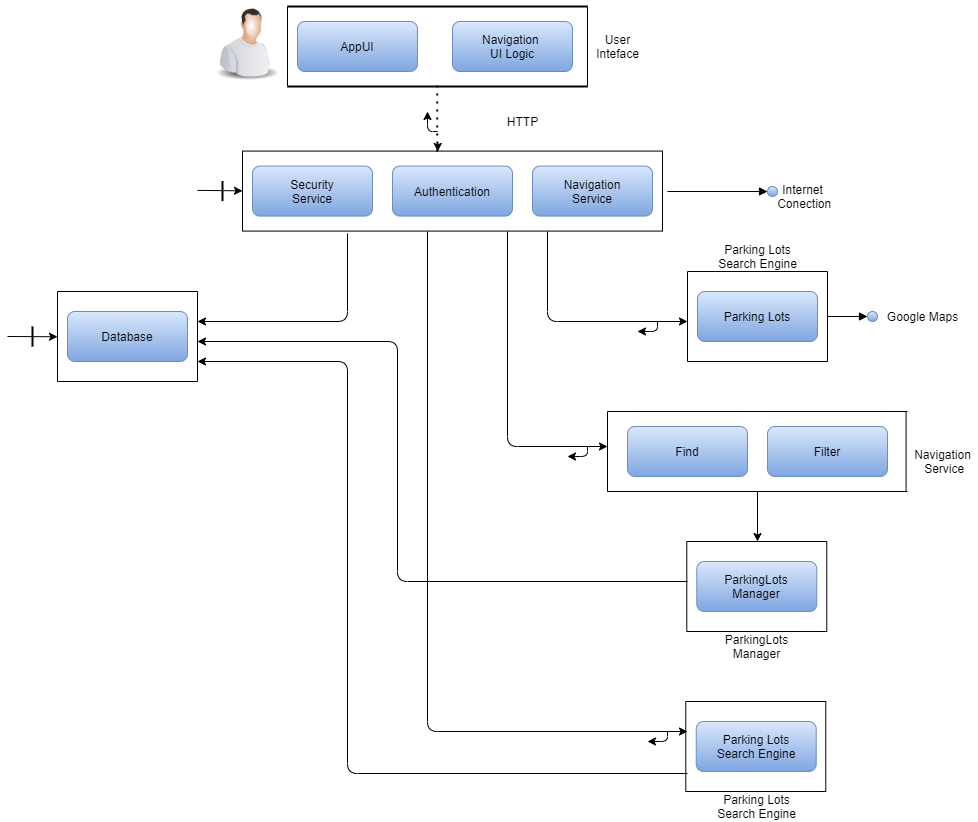

The diagram above was exported from draw.io. Its source (the exported page's mxGraphModel, read from the mxfile embedded in the PNG):
<mxGraphModel dx="2175" dy="645" grid="1" gridSize="10" guides="1" tooltips="1" connect="1" arrows="1" fold="1" page="1" pageScale="1" pageWidth="850" pageHeight="1100" background="#ffffff" math="0" shadow="0">
  <root>
    <mxCell id="0" />
    <mxCell id="1" parent="0" />
    <mxCell id="-lKbO8Xb0GjMP_1REZTQ-4" value="AppUI" style="shape=ext;html=1;whiteSpace=wrap;fillColor=#dae8fc;rounded=1;gradientColor=#7ea6e0;strokeColor=#6c8ebf;" parent="1" vertex="1">
      <mxGeometry x="270" y="30" width="120" height="50" as="geometry" />
    </mxCell>
    <mxCell id="-lKbO8Xb0GjMP_1REZTQ-8" value="Database" style="shape=ext;html=1;whiteSpace=wrap;fillColor=#dae8fc;rounded=1;gradientColor=#7ea6e0;strokeColor=#6c8ebf;" parent="1" vertex="1">
      <mxGeometry x="40" y="320" width="120" height="50" as="geometry" />
    </mxCell>
    <mxCell id="-lKbO8Xb0GjMP_1REZTQ-6" value="Authentication" style="shape=ext;html=1;whiteSpace=wrap;strokeColor=#6c8ebf;fillColor=#dae8fc;rounded=1;gradientColor=#7ea6e0;" parent="1" vertex="1">
      <mxGeometry x="365" y="174.58" width="120" height="50" as="geometry" />
    </mxCell>
    <mxCell id="-lKbO8Xb0GjMP_1REZTQ-13" value="" style="line;strokeWidth=2;direction=south;html=1;" parent="1" vertex="1">
      <mxGeometry x="185" y="189.58" width="20" height="20" as="geometry" />
    </mxCell>
    <mxCell id="-lKbO8Xb0GjMP_1REZTQ-19" value="" style="endArrow=classic;html=1;" parent="1" edge="1">
      <mxGeometry width="50" height="50" relative="1" as="geometry">
        <mxPoint x="170" y="198.87" as="sourcePoint" />
        <mxPoint x="215" y="199.37" as="targetPoint" />
      </mxGeometry>
    </mxCell>
    <mxCell id="-lKbO8Xb0GjMP_1REZTQ-21" value="" style="endArrow=classic;html=1;" parent="1" edge="1">
      <mxGeometry width="50" height="50" relative="1" as="geometry">
        <mxPoint x="-20" y="345" as="sourcePoint" />
        <mxPoint x="30" y="345.25" as="targetPoint" />
      </mxGeometry>
    </mxCell>
    <mxCell id="-lKbO8Xb0GjMP_1REZTQ-22" value="" style="edgeStyle=elbowEdgeStyle;elbow=horizontal;endArrow=classic;html=1;" parent="1" edge="1">
      <mxGeometry width="50" height="50" relative="1" as="geometry">
        <mxPoint x="520" y="240" as="sourcePoint" />
        <mxPoint x="660" y="330" as="targetPoint" />
        <Array as="points">
          <mxPoint x="520" y="330" />
          <mxPoint x="370" y="295" />
        </Array>
      </mxGeometry>
    </mxCell>
    <mxCell id="-lKbO8Xb0GjMP_1REZTQ-23" value="Parking Lots" style="whiteSpace=wrap;html=1;fillColor=#dae8fc;rounded=1;gradientColor=#7ea6e0;strokeColor=#6c8ebf;" parent="1" vertex="1">
      <mxGeometry x="670" y="300" width="120" height="50" as="geometry" />
    </mxCell>
    <mxCell id="-lKbO8Xb0GjMP_1REZTQ-25" value="" style="endArrow=classic;html=1;" parent="1" edge="1">
      <mxGeometry width="50" height="50" relative="1" as="geometry">
        <mxPoint x="630" y="330" as="sourcePoint" />
        <mxPoint x="610" y="340" as="targetPoint" />
        <Array as="points">
          <mxPoint x="630" y="340" />
        </Array>
      </mxGeometry>
    </mxCell>
    <mxCell id="-lKbO8Xb0GjMP_1REZTQ-26" value="Parking Lots&lt;br&gt;Search Engine" style="whiteSpace=wrap;html=1;fillColor=#dae8fc;rounded=1;shadow=0;gradientColor=#7ea6e0;strokeColor=#6c8ebf;" parent="1" vertex="1">
      <mxGeometry x="668.7099999999999" y="730" width="120" height="50" as="geometry" />
    </mxCell>
    <mxCell id="-lKbO8Xb0GjMP_1REZTQ-27" value="" style="edgeStyle=elbowEdgeStyle;elbow=horizontal;endArrow=classic;html=1;" parent="1" edge="1">
      <mxGeometry width="50" height="50" relative="1" as="geometry">
        <mxPoint x="400" y="240" as="sourcePoint" />
        <mxPoint x="660" y="740" as="targetPoint" />
        <Array as="points">
          <mxPoint x="400" y="490" />
        </Array>
      </mxGeometry>
    </mxCell>
    <mxCell id="-lKbO8Xb0GjMP_1REZTQ-28" value="" style="endArrow=classic;html=1;" parent="1" edge="1">
      <mxGeometry width="50" height="50" relative="1" as="geometry">
        <mxPoint x="640" y="740" as="sourcePoint" />
        <mxPoint x="620" y="750" as="targetPoint" />
        <Array as="points">
          <mxPoint x="640" y="750" />
        </Array>
      </mxGeometry>
    </mxCell>
    <mxCell id="-lKbO8Xb0GjMP_1REZTQ-29" value="" style="ellipse;whiteSpace=wrap;html=1;aspect=fixed;gradientColor=#7ea6e0;fillColor=#dae8fc;strokeColor=#6c8ebf;" parent="1" vertex="1">
      <mxGeometry x="840" y="320" width="10" height="10" as="geometry" />
    </mxCell>
    <mxCell id="-lKbO8Xb0GjMP_1REZTQ-31" value="&lt;br&gt;" style="text;html=1;align=center;verticalAlign=middle;resizable=0;points=[];autosize=1;" parent="1" vertex="1">
      <mxGeometry x="895" y="305" width="20" height="20" as="geometry" />
    </mxCell>
    <mxCell id="-lKbO8Xb0GjMP_1REZTQ-33" value="" style="endArrow=classic;html=1;" parent="1" edge="1">
      <mxGeometry width="50" height="50" relative="1" as="geometry">
        <mxPoint x="320" y="242" as="sourcePoint" />
        <mxPoint x="170" y="330" as="targetPoint" />
        <Array as="points">
          <mxPoint x="320" y="330" />
        </Array>
      </mxGeometry>
    </mxCell>
    <mxCell id="-lKbO8Xb0GjMP_1REZTQ-34" value="" style="endArrow=none;dashed=1;html=1;dashPattern=1 3;strokeWidth=2;" parent="1" edge="1">
      <mxGeometry width="50" height="50" relative="1" as="geometry">
        <mxPoint x="409.76" y="160" as="sourcePoint" />
        <mxPoint x="409.76" y="90" as="targetPoint" />
      </mxGeometry>
    </mxCell>
    <mxCell id="-lKbO8Xb0GjMP_1REZTQ-36" value="" style="endArrow=block;endFill=1;endSize=6;html=1;entryX=0;entryY=0.5;entryDx=0;entryDy=0;" parent="1" target="-lKbO8Xb0GjMP_1REZTQ-29" edge="1">
      <mxGeometry width="100" relative="1" as="geometry">
        <mxPoint x="800" y="325" as="sourcePoint" />
        <mxPoint x="500" y="250" as="targetPoint" />
      </mxGeometry>
    </mxCell>
    <mxCell id="-lKbO8Xb0GjMP_1REZTQ-37" value="" style="endArrow=classic;html=1;" parent="1" edge="1">
      <mxGeometry width="50" height="50" relative="1" as="geometry">
        <mxPoint x="660" y="782" as="sourcePoint" />
        <mxPoint x="170" y="370" as="targetPoint" />
        <Array as="points">
          <mxPoint x="320" y="782" />
          <mxPoint x="320" y="370" />
        </Array>
      </mxGeometry>
    </mxCell>
    <mxCell id="-lKbO8Xb0GjMP_1REZTQ-44" value="HTTP" style="text;html=1;align=center;verticalAlign=middle;resizable=0;points=[];autosize=1;" parent="1" vertex="1">
      <mxGeometry x="470" y="120" width="50" height="20" as="geometry" />
    </mxCell>
    <mxCell id="-lKbO8Xb0GjMP_1REZTQ-45" value="" style="endArrow=classic;html=1;" parent="1" edge="1">
      <mxGeometry width="50" height="50" relative="1" as="geometry">
        <mxPoint x="409.75" y="160" as="sourcePoint" />
        <mxPoint x="410.25" y="160" as="targetPoint" />
        <Array as="points">
          <mxPoint x="410.25" y="150" />
        </Array>
      </mxGeometry>
    </mxCell>
    <mxCell id="-lKbO8Xb0GjMP_1REZTQ-46" value="Navigation&amp;nbsp;&lt;br&gt;UI Logic" style="whiteSpace=wrap;html=1;strokeColor=#6c8ebf;fillColor=#dae8fc;rounded=1;gradientColor=#7ea6e0;" parent="1" vertex="1">
      <mxGeometry x="425" y="30" width="120" height="50" as="geometry" />
    </mxCell>
    <mxCell id="-lKbO8Xb0GjMP_1REZTQ-48" value="" style="line;strokeWidth=2;html=1;fillColor=#FFFFFF;" parent="1" vertex="1">
      <mxGeometry x="260" y="10" width="300" height="10" as="geometry" />
    </mxCell>
    <mxCell id="-lKbO8Xb0GjMP_1REZTQ-49" value="" style="line;strokeWidth=2;html=1;fillColor=#FFFFFF;" parent="1" vertex="1">
      <mxGeometry x="260" y="90" width="300" height="10" as="geometry" />
    </mxCell>
    <mxCell id="-lKbO8Xb0GjMP_1REZTQ-51" value="" style="endArrow=none;html=1;entryX=0;entryY=0.5;entryDx=0;entryDy=0;entryPerimeter=0;exitX=0;exitY=0.5;exitDx=0;exitDy=0;exitPerimeter=0;" parent="1" source="-lKbO8Xb0GjMP_1REZTQ-49" target="-lKbO8Xb0GjMP_1REZTQ-48" edge="1">
      <mxGeometry width="50" height="50" relative="1" as="geometry">
        <mxPoint x="290" y="250" as="sourcePoint" />
        <mxPoint x="340" y="200" as="targetPoint" />
      </mxGeometry>
    </mxCell>
    <mxCell id="-lKbO8Xb0GjMP_1REZTQ-52" value="" style="endArrow=none;html=1;entryX=1;entryY=0.5;entryDx=0;entryDy=0;entryPerimeter=0;exitX=1;exitY=0.5;exitDx=0;exitDy=0;exitPerimeter=0;" parent="1" source="-lKbO8Xb0GjMP_1REZTQ-49" target="-lKbO8Xb0GjMP_1REZTQ-48" edge="1">
      <mxGeometry width="50" height="50" relative="1" as="geometry">
        <mxPoint x="270" y="105" as="sourcePoint" />
        <mxPoint x="270" y="25" as="targetPoint" />
      </mxGeometry>
    </mxCell>
    <mxCell id="-lKbO8Xb0GjMP_1REZTQ-54" value="" style="endArrow=classic;html=1;" parent="1" edge="1">
      <mxGeometry width="50" height="50" relative="1" as="geometry">
        <mxPoint x="410" y="140" as="sourcePoint" />
        <mxPoint x="400" y="120" as="targetPoint" />
        <Array as="points">
          <mxPoint x="400" y="140" />
        </Array>
      </mxGeometry>
    </mxCell>
    <mxCell id="-lKbO8Xb0GjMP_1REZTQ-55" value="Navigation&lt;br&gt;Service" style="whiteSpace=wrap;html=1;strokeColor=#6c8ebf;fillColor=#dae8fc;rounded=1;gradientColor=#7ea6e0;" parent="1" vertex="1">
      <mxGeometry x="505" y="174.58" width="120" height="50" as="geometry" />
    </mxCell>
    <mxCell id="-lKbO8Xb0GjMP_1REZTQ-56" value="User&lt;br&gt;Inteface" style="text;html=1;align=center;verticalAlign=middle;resizable=0;points=[];autosize=1;" parent="1" vertex="1">
      <mxGeometry x="560" y="40" width="60" height="30" as="geometry" />
    </mxCell>
    <mxCell id="-lKbO8Xb0GjMP_1REZTQ-57" value="" style="endArrow=none;html=1;" parent="1" edge="1">
      <mxGeometry width="50" height="50" relative="1" as="geometry">
        <mxPoint x="215" y="159.58" as="sourcePoint" />
        <mxPoint x="635" y="159.58" as="targetPoint" />
      </mxGeometry>
    </mxCell>
    <mxCell id="-lKbO8Xb0GjMP_1REZTQ-58" value="" style="endArrow=none;html=1;" parent="1" edge="1">
      <mxGeometry width="50" height="50" relative="1" as="geometry">
        <mxPoint x="215" y="239.58" as="sourcePoint" />
        <mxPoint x="635" y="239.58" as="targetPoint" />
      </mxGeometry>
    </mxCell>
    <mxCell id="-lKbO8Xb0GjMP_1REZTQ-59" value="" style="endArrow=none;html=1;" parent="1" edge="1">
      <mxGeometry width="50" height="50" relative="1" as="geometry">
        <mxPoint x="215" y="239.58" as="sourcePoint" />
        <mxPoint x="215" y="159.58" as="targetPoint" />
      </mxGeometry>
    </mxCell>
    <mxCell id="-lKbO8Xb0GjMP_1REZTQ-60" value="" style="endArrow=none;html=1;" parent="1" edge="1">
      <mxGeometry width="50" height="50" relative="1" as="geometry">
        <mxPoint x="635" y="239.58" as="sourcePoint" />
        <mxPoint x="635" y="159.58" as="targetPoint" />
      </mxGeometry>
    </mxCell>
    <mxCell id="-lKbO8Xb0GjMP_1REZTQ-65" value="&lt;span&gt;Parking Lots&lt;/span&gt;&lt;br&gt;&lt;span&gt;Search Engine&lt;/span&gt;" style="text;html=1;align=center;verticalAlign=middle;resizable=0;points=[];autosize=1;" parent="1" vertex="1">
      <mxGeometry x="685" y="250" width="90" height="30" as="geometry" />
    </mxCell>
    <mxCell id="-lKbO8Xb0GjMP_1REZTQ-66" value="" style="endArrow=none;html=1;" parent="1" edge="1">
      <mxGeometry width="50" height="50" relative="1" as="geometry">
        <mxPoint x="660" y="370" as="sourcePoint" />
        <mxPoint x="800" y="370" as="targetPoint" />
      </mxGeometry>
    </mxCell>
    <mxCell id="-lKbO8Xb0GjMP_1REZTQ-67" value="" style="endArrow=none;html=1;" parent="1" edge="1">
      <mxGeometry width="50" height="50" relative="1" as="geometry">
        <mxPoint x="660" y="280" as="sourcePoint" />
        <mxPoint x="660" y="370" as="targetPoint" />
      </mxGeometry>
    </mxCell>
    <mxCell id="-lKbO8Xb0GjMP_1REZTQ-68" value="" style="endArrow=none;html=1;" parent="1" edge="1">
      <mxGeometry width="50" height="50" relative="1" as="geometry">
        <mxPoint x="800" y="280" as="sourcePoint" />
        <mxPoint x="660" y="280" as="targetPoint" />
      </mxGeometry>
    </mxCell>
    <mxCell id="-lKbO8Xb0GjMP_1REZTQ-69" value="" style="endArrow=none;html=1;" parent="1" edge="1">
      <mxGeometry width="50" height="50" relative="1" as="geometry">
        <mxPoint x="800" y="280" as="sourcePoint" />
        <mxPoint x="800" y="370" as="targetPoint" />
      </mxGeometry>
    </mxCell>
    <mxCell id="-lKbO8Xb0GjMP_1REZTQ-70" value="" style="endArrow=none;html=1;" parent="1" edge="1">
      <mxGeometry width="50" height="50" relative="1" as="geometry">
        <mxPoint x="658.29" y="800" as="sourcePoint" />
        <mxPoint x="798.29" y="800" as="targetPoint" />
      </mxGeometry>
    </mxCell>
    <mxCell id="-lKbO8Xb0GjMP_1REZTQ-71" value="" style="endArrow=none;html=1;" parent="1" edge="1">
      <mxGeometry width="50" height="50" relative="1" as="geometry">
        <mxPoint x="658.29" y="710" as="sourcePoint" />
        <mxPoint x="658.29" y="800" as="targetPoint" />
      </mxGeometry>
    </mxCell>
    <mxCell id="-lKbO8Xb0GjMP_1REZTQ-72" value="" style="endArrow=none;html=1;" parent="1" edge="1">
      <mxGeometry width="50" height="50" relative="1" as="geometry">
        <mxPoint x="798.29" y="710" as="sourcePoint" />
        <mxPoint x="658.29" y="710" as="targetPoint" />
      </mxGeometry>
    </mxCell>
    <mxCell id="-lKbO8Xb0GjMP_1REZTQ-73" value="" style="endArrow=none;html=1;" parent="1" edge="1">
      <mxGeometry width="50" height="50" relative="1" as="geometry">
        <mxPoint x="798.29" y="710" as="sourcePoint" />
        <mxPoint x="798.29" y="800" as="targetPoint" />
      </mxGeometry>
    </mxCell>
    <mxCell id="-lKbO8Xb0GjMP_1REZTQ-74" value="&lt;span&gt;Parking Lots&lt;/span&gt;&lt;br&gt;&lt;span&gt;Search Engine&lt;/span&gt;" style="text;html=1;align=center;verticalAlign=middle;resizable=0;points=[];autosize=1;" parent="1" vertex="1">
      <mxGeometry x="683.7099999999999" y="800" width="90" height="30" as="geometry" />
    </mxCell>
    <mxCell id="-lKbO8Xb0GjMP_1REZTQ-76" value="" style="endArrow=none;html=1;" parent="1" edge="1">
      <mxGeometry width="50" height="50" relative="1" as="geometry">
        <mxPoint x="30" y="390" as="sourcePoint" />
        <mxPoint x="170" y="390" as="targetPoint" />
      </mxGeometry>
    </mxCell>
    <mxCell id="-lKbO8Xb0GjMP_1REZTQ-77" value="" style="endArrow=none;html=1;" parent="1" edge="1">
      <mxGeometry width="50" height="50" relative="1" as="geometry">
        <mxPoint x="30" y="300" as="sourcePoint" />
        <mxPoint x="30" y="390" as="targetPoint" />
      </mxGeometry>
    </mxCell>
    <mxCell id="-lKbO8Xb0GjMP_1REZTQ-78" value="" style="endArrow=none;html=1;" parent="1" edge="1">
      <mxGeometry width="50" height="50" relative="1" as="geometry">
        <mxPoint x="170" y="300" as="sourcePoint" />
        <mxPoint x="30" y="300" as="targetPoint" />
      </mxGeometry>
    </mxCell>
    <mxCell id="-lKbO8Xb0GjMP_1REZTQ-79" value="" style="endArrow=none;html=1;" parent="1" edge="1">
      <mxGeometry width="50" height="50" relative="1" as="geometry">
        <mxPoint x="170" y="300" as="sourcePoint" />
        <mxPoint x="170" y="390" as="targetPoint" />
      </mxGeometry>
    </mxCell>
    <mxCell id="9sbV83TjAAdKXW24Zo00-2" value="" style="ellipse;whiteSpace=wrap;html=1;aspect=fixed;gradientColor=#7ea6e0;fillColor=#dae8fc;strokeColor=#6c8ebf;" parent="1" vertex="1">
      <mxGeometry x="740" y="195" width="10" height="10" as="geometry" />
    </mxCell>
    <mxCell id="9sbV83TjAAdKXW24Zo00-3" value="Internet&lt;br&gt;&amp;nbsp;Conection" style="text;html=1;align=center;verticalAlign=middle;resizable=0;points=[];autosize=1;" parent="1" vertex="1">
      <mxGeometry x="740" y="190" width="70" height="30" as="geometry" />
    </mxCell>
    <mxCell id="9sbV83TjAAdKXW24Zo00-4" value="" style="endArrow=block;endFill=1;endSize=6;html=1;entryX=0;entryY=0.5;entryDx=0;entryDy=0;" parent="1" target="9sbV83TjAAdKXW24Zo00-2" edge="1">
      <mxGeometry width="100" relative="1" as="geometry">
        <mxPoint x="640" y="200" as="sourcePoint" />
        <mxPoint x="170" y="125" as="targetPoint" />
      </mxGeometry>
    </mxCell>
    <mxCell id="7-Pq67D2AA-GEMWCtBA1-1" value="Security&lt;br&gt;Service" style="shape=ext;html=1;whiteSpace=wrap;strokeColor=#6c8ebf;fillColor=#dae8fc;rounded=1;gradientColor=#7ea6e0;" vertex="1" parent="1">
      <mxGeometry x="225" y="174.58" width="120" height="50" as="geometry" />
    </mxCell>
    <mxCell id="7-Pq67D2AA-GEMWCtBA1-6" value="Find" style="shape=ext;html=1;whiteSpace=wrap;strokeColor=#6c8ebf;fillColor=#dae8fc;rounded=1;gradientColor=#7ea6e0;" vertex="1" parent="1">
      <mxGeometry x="600" y="435" width="120" height="50" as="geometry" />
    </mxCell>
    <mxCell id="7-Pq67D2AA-GEMWCtBA1-8" value="Filter" style="whiteSpace=wrap;html=1;strokeColor=#6c8ebf;fillColor=#dae8fc;rounded=1;gradientColor=#7ea6e0;" vertex="1" parent="1">
      <mxGeometry x="740" y="435" width="120" height="50" as="geometry" />
    </mxCell>
    <mxCell id="7-Pq67D2AA-GEMWCtBA1-9" value="" style="endArrow=none;html=1;" edge="1" parent="1">
      <mxGeometry width="50" height="50" relative="1" as="geometry">
        <mxPoint x="580" y="420" as="sourcePoint" />
        <mxPoint x="880" y="420" as="targetPoint" />
      </mxGeometry>
    </mxCell>
    <mxCell id="7-Pq67D2AA-GEMWCtBA1-10" value="" style="endArrow=none;html=1;" edge="1" parent="1">
      <mxGeometry width="50" height="50" relative="1" as="geometry">
        <mxPoint x="580" y="500" as="sourcePoint" />
        <mxPoint x="880" y="500" as="targetPoint" />
      </mxGeometry>
    </mxCell>
    <mxCell id="7-Pq67D2AA-GEMWCtBA1-11" value="" style="endArrow=none;html=1;" edge="1" parent="1">
      <mxGeometry width="50" height="50" relative="1" as="geometry">
        <mxPoint x="580.0000000000002" y="500" as="sourcePoint" />
        <mxPoint x="580.0000000000002" y="420" as="targetPoint" />
      </mxGeometry>
    </mxCell>
    <mxCell id="7-Pq67D2AA-GEMWCtBA1-12" value="" style="endArrow=none;html=1;" edge="1" parent="1">
      <mxGeometry width="50" height="50" relative="1" as="geometry">
        <mxPoint x="878.5699999999999" y="500" as="sourcePoint" />
        <mxPoint x="878.5699999999999" y="420" as="targetPoint" />
      </mxGeometry>
    </mxCell>
    <mxCell id="7-Pq67D2AA-GEMWCtBA1-16" value="Navigation&lt;br&gt;&amp;nbsp;Service" style="text;html=1;align=center;verticalAlign=middle;resizable=0;points=[];autosize=1;" vertex="1" parent="1">
      <mxGeometry x="880" y="455" width="70" height="30" as="geometry" />
    </mxCell>
    <mxCell id="7-Pq67D2AA-GEMWCtBA1-17" value="ParkingLots&lt;br&gt;Manager" style="shape=ext;html=1;whiteSpace=wrap;fillColor=#dae8fc;rounded=1;glass=0;gradientColor=#7ea6e0;strokeColor=#6c8ebf;" vertex="1" parent="1">
      <mxGeometry x="669.29" y="570" width="120" height="50" as="geometry" />
    </mxCell>
    <mxCell id="7-Pq67D2AA-GEMWCtBA1-18" value="" style="endArrow=none;html=1;" edge="1" parent="1">
      <mxGeometry width="50" height="50" relative="1" as="geometry">
        <mxPoint x="659.2900000000002" y="640" as="sourcePoint" />
        <mxPoint x="799.2900000000002" y="640" as="targetPoint" />
      </mxGeometry>
    </mxCell>
    <mxCell id="7-Pq67D2AA-GEMWCtBA1-19" value="" style="endArrow=none;html=1;" edge="1" parent="1">
      <mxGeometry width="50" height="50" relative="1" as="geometry">
        <mxPoint x="659.2900000000002" y="550" as="sourcePoint" />
        <mxPoint x="659.2900000000002" y="640" as="targetPoint" />
      </mxGeometry>
    </mxCell>
    <mxCell id="7-Pq67D2AA-GEMWCtBA1-20" value="" style="endArrow=none;html=1;" edge="1" parent="1">
      <mxGeometry width="50" height="50" relative="1" as="geometry">
        <mxPoint x="799.2900000000002" y="550" as="sourcePoint" />
        <mxPoint x="659.2900000000002" y="550" as="targetPoint" />
      </mxGeometry>
    </mxCell>
    <mxCell id="7-Pq67D2AA-GEMWCtBA1-21" value="" style="endArrow=none;html=1;" edge="1" parent="1">
      <mxGeometry width="50" height="50" relative="1" as="geometry">
        <mxPoint x="799.2900000000002" y="550" as="sourcePoint" />
        <mxPoint x="799.2900000000002" y="640" as="targetPoint" />
      </mxGeometry>
    </mxCell>
    <mxCell id="7-Pq67D2AA-GEMWCtBA1-22" value="" style="endArrow=classic;html=1;" edge="1" parent="1">
      <mxGeometry width="50" height="50" relative="1" as="geometry">
        <mxPoint x="730" y="500" as="sourcePoint" />
        <mxPoint x="730" y="550" as="targetPoint" />
      </mxGeometry>
    </mxCell>
    <mxCell id="7-Pq67D2AA-GEMWCtBA1-24" value="ParkingLots&lt;br&gt;Manager" style="text;html=1;align=center;verticalAlign=middle;resizable=0;points=[];autosize=1;" vertex="1" parent="1">
      <mxGeometry x="689.29" y="640" width="80" height="30" as="geometry" />
    </mxCell>
    <mxCell id="7-Pq67D2AA-GEMWCtBA1-27" value="" style="image;html=1;image=img/lib/clip_art/people/Worker_Man_128x128.png" vertex="1" parent="1">
      <mxGeometry x="180" y="10" width="80" height="80" as="geometry" />
    </mxCell>
    <mxCell id="7-Pq67D2AA-GEMWCtBA1-28" value="" style="endArrow=classic;html=1;" edge="1" parent="1">
      <mxGeometry width="50" height="50" relative="1" as="geometry">
        <mxPoint x="480" y="240" as="sourcePoint" />
        <mxPoint x="580" y="455" as="targetPoint" />
        <Array as="points">
          <mxPoint x="480" y="455" />
        </Array>
      </mxGeometry>
    </mxCell>
    <mxCell id="-lKbO8Xb0GjMP_1REZTQ-15" value="" style="line;strokeWidth=2;direction=south;html=1;" parent="1" vertex="1">
      <mxGeometry y="335" width="10" height="20" as="geometry" />
    </mxCell>
    <mxCell id="7-Pq67D2AA-GEMWCtBA1-36" value="" style="edgeStyle=elbowEdgeStyle;elbow=horizontal;endArrow=classic;html=1;" edge="1" parent="1">
      <mxGeometry width="50" height="50" relative="1" as="geometry">
        <mxPoint x="660" y="590" as="sourcePoint" />
        <mxPoint x="170" y="350" as="targetPoint" />
        <Array as="points">
          <mxPoint x="370" y="750" />
        </Array>
      </mxGeometry>
    </mxCell>
    <mxCell id="7-Pq67D2AA-GEMWCtBA1-37" value="" style="endArrow=classic;html=1;" edge="1" parent="1">
      <mxGeometry width="50" height="50" relative="1" as="geometry">
        <mxPoint x="560" y="455" as="sourcePoint" />
        <mxPoint x="540" y="465" as="targetPoint" />
        <Array as="points">
          <mxPoint x="560" y="465" />
        </Array>
      </mxGeometry>
    </mxCell>
    <mxCell id="7-Pq67D2AA-GEMWCtBA1-39" value="Google Maps" style="text;html=1;align=center;verticalAlign=middle;resizable=0;points=[];autosize=1;" vertex="1" parent="1">
      <mxGeometry x="850" y="315" width="90" height="20" as="geometry" />
    </mxCell>
  </root>
</mxGraphModel>